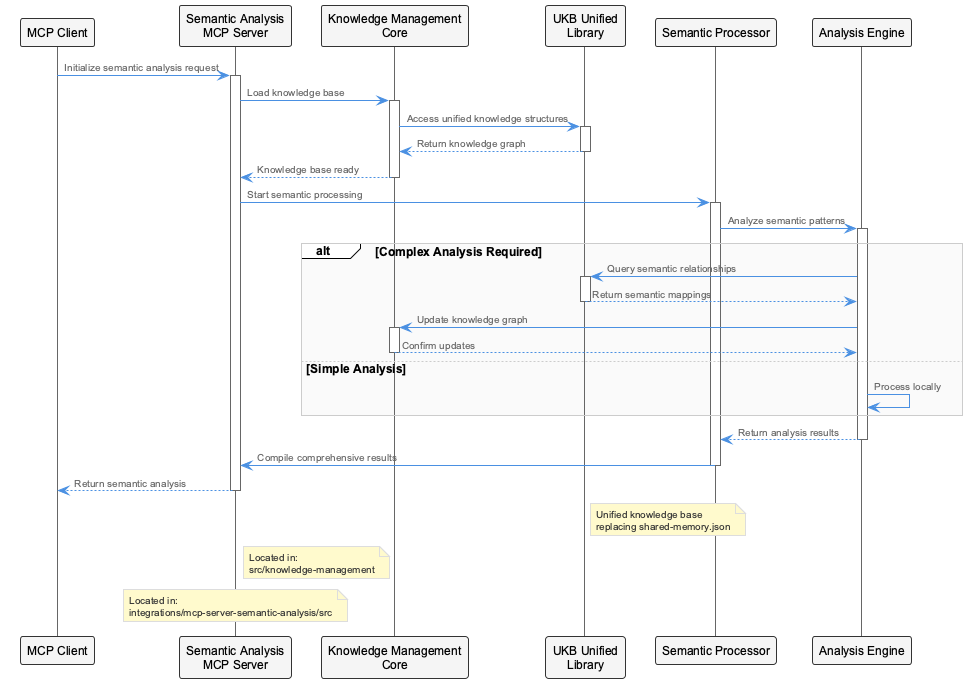

The diagram above was rendered by PlantUML. Its source (embedded in the PNG):
@startuml
!include /Users/q284340/Agentic/coding/docs/puml/_standard-style.puml

participant "MCP Client" as Client
participant "Semantic Analysis\nMCP Server" as MCPServer
participant "Knowledge Management\nCore" as KnowledgeCore
participant "UKB Unified\nLibrary" as UKBLib
participant "Semantic Processor" as Processor
participant "Analysis Engine" as Engine

Client -> MCPServer: Initialize semantic analysis request
activate MCPServer

MCPServer -> KnowledgeCore: Load knowledge base
activate KnowledgeCore
KnowledgeCore -> UKBLib: Access unified knowledge structures
activate UKBLib
UKBLib --> KnowledgeCore: Return knowledge graph
deactivate UKBLib
KnowledgeCore --> MCPServer: Knowledge base ready
deactivate KnowledgeCore

MCPServer -> Processor: Start semantic processing
activate Processor

Processor -> Engine: Analyze semantic patterns
activate Engine

alt Complex Analysis Required
    Engine -> UKBLib: Query semantic relationships
    activate UKBLib
    UKBLib --> Engine: Return semantic mappings
    deactivate UKBLib
    
    Engine -> KnowledgeCore: Update knowledge graph
    activate KnowledgeCore
    KnowledgeCore --> Engine: Confirm updates
    deactivate KnowledgeCore
else Simple Analysis
    Engine -> Engine: Process locally
end

Engine --> Processor: Return analysis results
deactivate Engine

Processor -> MCPServer: Compile comprehensive results
deactivate Processor

MCPServer --> Client: Return semantic analysis
deactivate MCPServer

note right of UKBLib
  Unified knowledge base
  replacing shared-memory.json
end note

note left of KnowledgeCore
  Located in:
  src/knowledge-management
end note

note over MCPServer
  Located in:
  integrations/mcp-server-semantic-analysis/src
end note

@enduml